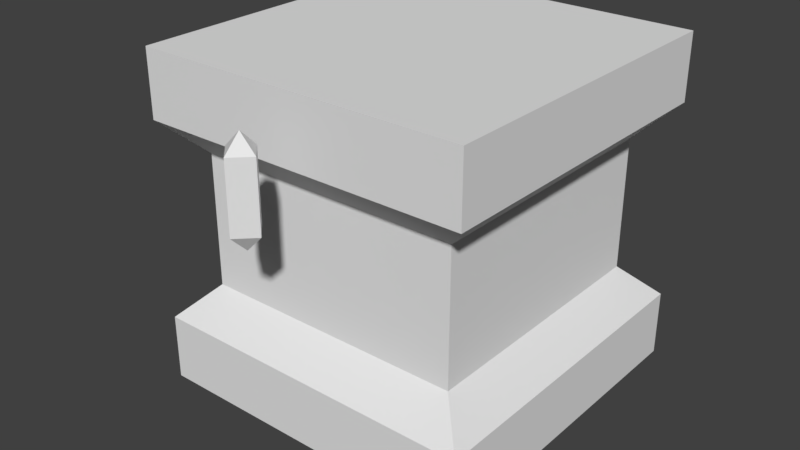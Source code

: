 # Source: Ingot_Dispenser.blend  (saved by Blender 2.80.75; exported with 4.5.12 LTS)
import bpy
from mathutils import Matrix  # noqa: F401  (used for matrix-valued properties, if any)

bpy.ops.wm.read_factory_settings(use_empty=True)
scene = bpy.context.scene
scene.name = 'Scene'

# ---- collections
col_collection_1 = bpy.data.collections.new('Collection 1'); scene.collection.children.link(col_collection_1)

# ---- materials (node trees are filled in below, after node groups)
mat_material = bpy.data.materials.new('Material')
mat_material.alpha_threshold = 0.0
mat_material.roughness = 0.5
mat_material.line_color = (0.0, 0.0, 0.0, 1.0)

# ---- material node trees

# ---- world
world_world = bpy.data.worlds.new('World'); scene.world = world_world
world_world.color = (0.05088, 0.05088, 0.05088)
world_world.use_sun_shadow = False
world_world.sun_shadow_jitter_overblur = 0.0

# ---- meshes
me_cube = bpy.data.meshes.new('Cube')
me_cube.from_pydata([(0.5, 1.0, 0.0), (0.5, 0.0, 0.0), (0.5, 1.0, 1.0), (0.5, -5.96e-07, 1.0), (0.0, 1.0, 0.0), (0.0, 1.192e-07, 0.0), (2.384e-07, 1.0, 1.0), (0.0, -1.192e-07, 1.0), (0.5, 1.0, 0.2), (0.5, -2.98e-07, 0.2), (0.0, 1.0, 0.2), (0.0, 0.0, 0.2), (0.4, 0.9, 0.3), (0.4, 0.1, 0.3), (0.0, 0.9, 0.3), (0.0, 0.1, 0.3), (0.5, 1.0, 0.8), (0.5, -5.215e-07, 0.8), (0.0, 1.0, 0.8), (0.0, -8.941e-08, 0.8), (0.0, 0.1, 0.7), (0.4, 0.9, 0.7), (0.4, 0.1, 0.7), (0.0, 0.9, 0.7)], [], [(16, 2, 3, 17), (8, 0, 4, 10), (17, 3, 7, 19), (3, 2, 6, 7), (0, 1, 5, 4), (1, 9, 11, 5), (12, 8, 10, 14), (0, 8, 9, 1), (21, 12, 14, 23), (9, 13, 15, 11), (8, 12, 13, 9), (2, 16, 18, 6), (22, 17, 19, 20), (21, 16, 17, 22), (12, 21, 22, 13), (13, 22, 20, 15), (16, 21, 23, 18)])
me_cube.materials.append(mat_material)
me_cube.use_remesh_preserve_volume = False
me_cube.use_remesh_preserve_attributes = False
me_cube.use_mirror_vertex_groups = False
me_cube.update()
me_cube_001 = bpy.data.meshes.new('Cube.001')
me_cube_001.from_pydata([(0.0, -0.15, 0.65), (0.0, -0.15, 0.95), (0.0, -0.1, 0.7), (0.0, -0.1, 0.9), (0.05, -0.15, 0.7), (0.05, -0.15, 0.9), (0.0, -0.2, 0.7), (0.0, -0.2, 0.9)], [], [(5, 3, 1), (4, 5, 7, 6), (4, 0, 2), (5, 4, 2, 3), (7, 5, 1), (0, 4, 6)])
me_cube_001.materials.append(mat_material)
me_cube_001.use_remesh_preserve_volume = False
me_cube_001.use_remesh_preserve_attributes = False
me_cube_001.use_mirror_vertex_groups = False
me_cube_001.update()

# ---- objects
ob_cube = bpy.data.objects.new('Cube', me_cube)
ob_cube_001 = bpy.data.objects.new('Cube.001', me_cube_001)

# ---- transforms, parenting, visibility, modifiers, constraints
ob_cube.location = (0.0, 0.0, 0.0)
ob_cube.lock_rotations_4d = False
ob_cube.empty_display_type = 'ARROWS'
ob_cube.lineart.crease_threshold = 0.0
_m = ob_cube.modifiers.new('Mirror', 'MIRROR')
_m.use_clip = True
ob_cube_001.location = (0.0, 0.0, 0.0)
ob_cube_001.lock_rotations_4d = False
ob_cube_001.empty_display_type = 'ARROWS'
ob_cube_001.lineart.crease_threshold = 0.0
_m = ob_cube_001.modifiers.new('Mirror', 'MIRROR')
_m.use_clip = True

# ---- collection membership
col_collection_1.objects.link(ob_cube)
col_collection_1.objects.link(ob_cube_001)

# ---- scene / render settings (as saved in the file)
scene.frame_start = 1; scene.frame_end = 250; scene.frame_set(1)
scene.render.engine = 'CYCLES'
scene.render.fps = 60
scene.render.dither_intensity = 0.0
scene.cycles.use_denoising = False
scene.cycles.samples = 256
scene.cycles.sampling_pattern = 'TABULATED_SOBOL'
scene.cycles.use_adaptive_sampling = False
scene.cycles.use_light_tree = False
scene.cycles.max_bounces = 5
scene.cycles.diffuse_bounces = 6
scene.cycles.glossy_bounces = 6
scene.cycles.transmission_bounces = 6
scene.cycles.volume_bounces = 6
scene.view_settings.view_transform = 'Standard'
bpy.context.view_layer.update()

# ---- added for rendering (the .blend has no active camera and no usable light): camera, sun
cam_auto = bpy.data.cameras.new('AutoCamera')
cam_auto.lens = 50.0
cam_auto.sensor_width = 36.0
cam_auto.clip_end = 1000.0
ob_auto_camera = bpy.data.objects.new('AutoCamera', cam_auto)
scene.collection.objects.link(ob_auto_camera)
ob_auto_camera.location = (1.71604, -1.65924, 1.87283)
ob_auto_camera.rotation_euler = (1.09748, -7.21219e-08, 0.694738)
scene.camera = ob_auto_camera
light_auto_sun = bpy.data.lights.new('AutoSun', 'SUN')
light_auto_sun.energy = 3.0
light_auto_sun.angle = 0.0523599
ob_auto_sun = bpy.data.objects.new('AutoSun', light_auto_sun)
scene.collection.objects.link(ob_auto_sun)
ob_auto_sun.rotation_euler = (0.872665, 0.174533, 0.523599)
bpy.context.view_layer.update()

